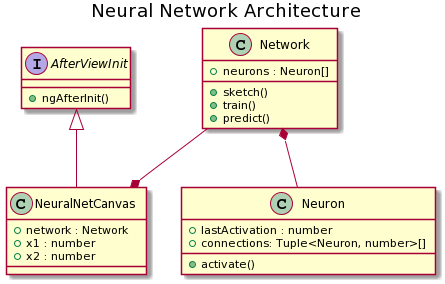

The diagram above was rendered by PlantUML. Its source (embedded in the PNG):
@startuml
title Neural Network Architecture

interface AfterViewInit{
+ngAfterInit()
}

class NeuralNetCanvas{
+network : Network
+x1 : number
+x2 : number
}

class Network{
+neurons : Neuron[]
+sketch()
+train()
+predict()
}

class Neuron{
+lastActivation : number
+connections: Tuple<Neuron, number>[]
+activate()
}

Network *-- Neuron
Network --* NeuralNetCanvas
AfterViewInit <|-- NeuralNetCanvas
@enduml